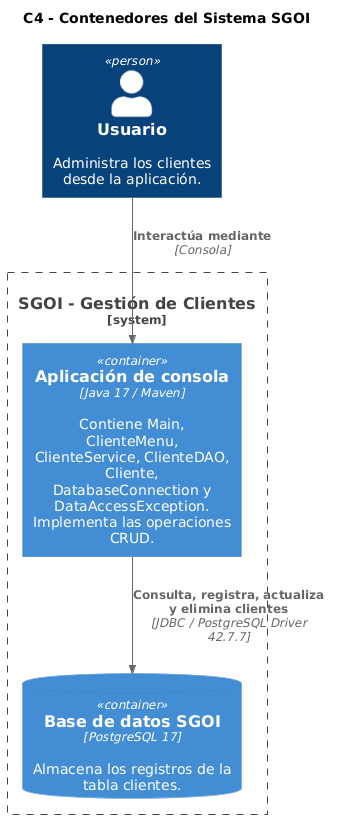

The diagram above was rendered by PlantUML. Its source (embedded in the PNG):
@startuml
!include <C4/C4_Container>

title C4 - Contenedores del Sistema SGOI

Person(usuario, "Usuario", "Administra los clientes desde la aplicación.")

System_Boundary(sgoi, "SGOI - Gestión de Clientes") {

    Container(app, "Aplicación de consola", "Java 17 / Maven", "Contiene Main, ClienteMenu, ClienteService, ClienteDAO, Cliente, DatabaseConnection y DataAccessException. Implementa las operaciones CRUD.")

    ContainerDb(db, "Base de datos SGOI", "PostgreSQL 17", "Almacena los registros de la tabla clientes.")
}

Rel(usuario, app, "Interactúa mediante", "Consola")
Rel(app, db, "Consulta, registra, actualiza y elimina clientes", "JDBC / PostgreSQL Driver 42.7.7")
@enduml